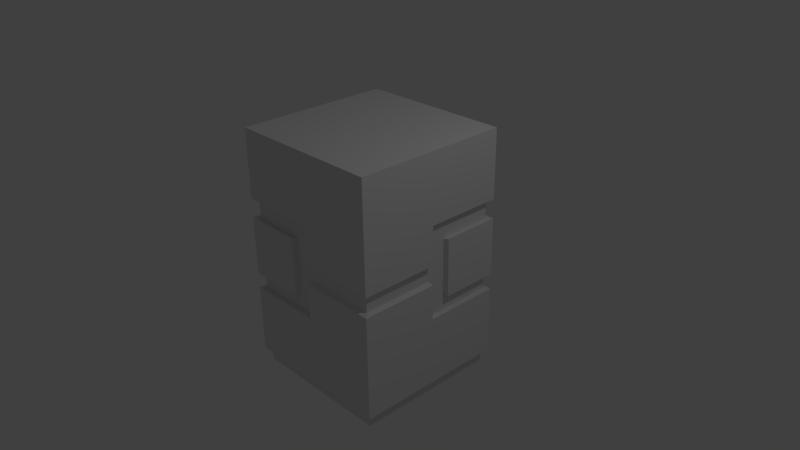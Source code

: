 # Source: cubeBuildingHighPolyUntapered.blend  (saved by Blender 2.73.0; exported with 4.5.12 LTS)
import bpy
from mathutils import Matrix  # noqa: F401  (used for matrix-valued properties, if any)

bpy.ops.wm.read_factory_settings(use_empty=True)
scene = bpy.context.scene
scene.name = 'Scene'

# ---- collections
col_collection_1 = bpy.data.collections.new('Collection 1'); scene.collection.children.link(col_collection_1)

# ---- world
world_world = bpy.data.worlds.new('World'); scene.world = world_world
world_world.color = (0.05088, 0.05088, 0.05088)
world_world.use_sun_shadow = False
world_world.sun_shadow_jitter_overblur = 0.0
world_world.cycles.sampling_method = 'MANUAL'
world_world.cycles.sample_map_resolution = 256

# ---- cameras
cam_camera = bpy.data.cameras.new('Camera')
cam_camera.clip_end = 100.0
cam_camera.lens = 35.0
cam_camera.sensor_width = 32.0
cam_camera.sensor_height = 18.0
cam_camera.ortho_scale = 7.314
cam_camera.dof.focus_distance = 0.0
cam_camera.dof.aperture_fstop = 128.0

# ---- lights
light_lamp = bpy.data.lights.new('Lamp', 'POINT')
light_lamp.transmission_factor = 0.0
light_lamp.cutoff_distance = 30.0
light_lamp.energy = 100.0
light_lamp.shadow_buffer_clip_start = 1.001
light_lamp.shadow_soft_size = 0.1
light_lamp.shadow_maximum_resolution = 0.006
light_lamp.use_absolute_resolution = True
light_lamp.cycles.use_multiple_importance_sampling = False

# ---- meshes
me_cube_001 = bpy.data.meshes.new('Cube.001')
me_cube_001.from_pydata([(-1.0, -1.0, -1.632), (-1.0, 1.0, -1.632), (1.0, 1.0, -1.632), (1.0, -1.0, -1.632), (-1.0, -1.0, -1.382), (-1.0, -1.0, -0.5), (-1.0, -1.0, -0.25), (-1.0, -1.0, 0.5), (-1.0, -1.0, 0.75), (-1.0, 1.0, 0.25), (-1.0, 1.0, 0.0), (-1.0, 1.0, -1.382), (1.0, 1.0, 0.75), (1.0, 1.0, 0.5), (1.0, 1.0, -0.25), (1.0, 1.0, -0.5), (1.0, 1.0, -0.7003), (1.0, -1.0, 0.25), (1.0, -1.0, 0.0), (1.0, -1.0, -1.382), (-1.0, -0.25, 0.75), (-1.0, -0.25, 0.5), (-1.0, -0.25, -0.25), (-1.0, -0.25, -0.5), (-1.0, 0.0, 0.75), (-1.0, 0.0, 0.25), (-1.0, 0.0, 0.0), (-1.0, 0.0, -0.5), (0.0, 1.0, 0.75), (0.0, 1.0, 0.25), (0.0, 1.0, 0.0), (0.0, 1.0, -0.5), (0.25, 1.0, 0.75), (0.25, 1.0, 0.5), (0.25, 1.0, -0.25), (0.25, 1.0, -0.5), (1.0, 0.25, 0.75), (1.0, 0.25, 0.5), (1.0, 0.25, -0.25), (1.0, 0.25, -0.5), (1.0, 0.0, 0.75), (1.0, 0.0, 0.25), (1.0, 0.0, 0.0), (1.0, 0.0, -0.5), (0.0, -1.0, 0.75), (0.0, -1.0, 0.25), (0.0, -1.0, 0.0), (0.0, -1.0, -0.5), (-0.25, -1.0, 0.75), (-0.25, -1.0, 0.5), (-0.25, -1.0, -0.25), (-0.25, -1.0, -0.5), (-1.07, -1.07, 1.724), (-1.07, 1.07, 1.724), (1.07, 1.07, 1.724), (1.07, -1.07, 1.724), (-1.07, -1.07, -1.452), (-1.07, -1.07, -0.5035), (-1.07, -1.07, -0.2859), (-1.07, -1.07, 0.5163), (-1.07, -1.07, 0.7837), (-1.07, 1.07, 0.2489), (-1.07, 1.07, -0.01847), (-1.07, 1.07, -1.452), (0.0, 1.07, 1.724), (1.07, 1.07, 0.7837), (1.07, 1.07, 0.5163), (1.07, 1.07, -0.2859), (1.07, 1.07, -0.5035), (1.07, 1.07, -1.452), (1.07, 0.0, 1.724), (1.07, -1.07, 0.2489), (1.07, -1.07, -0.01847), (1.07, -1.07, -1.452), (0.0, -1.07, 1.724), (-1.07, -0.2674, 0.5163), (-1.07, -0.2674, -0.2859), (-1.07, 0.0, 0.7837), (-1.07, 0.0, 0.2489), (-1.07, 0.0, -0.01847), (-1.07, 0.0, -0.5035), (-1.07, 0.0, -1.452), (0.0, 1.07, 0.7837), (0.0, 1.07, 0.2489), (0.0, 1.07, -0.01847), (0.0, 1.07, -0.5035), (0.2674, 1.07, 0.5163), (0.2674, 1.07, -0.2859), (1.07, 0.2674, 0.5163), (1.07, 0.2674, -0.2859), (1.07, 0.0, 0.7837), (1.07, 0.0, 0.2489), (1.07, 0.0, -0.01847), (1.07, 0.0, -0.5035), (1.07, 0.0, -1.452), (0.0, -1.07, 0.7837), (0.0, -1.07, 0.2489), (0.0, -1.07, -0.01847), (0.0, -1.07, -0.5035), (0.0, -1.07, -1.452), (-0.2674, -1.07, 0.5163), (-0.2674, -1.07, -0.2859)], [], [(4, 11, 1, 0), (8, 20, 21, 7), (6, 22, 23, 5), (24, 25, 26, 27, 23, 22, 21, 20), (25, 9, 10, 26), (11, 16, 2, 1), (9, 29, 30, 10), (33, 34, 35, 31, 30, 29, 28, 32), (32, 12, 13, 33), (34, 14, 15, 35), (16, 19, 3, 2), (12, 36, 37, 13), (4, 56, 81, 63, 11), (48, 44, 95, 60, 8), (26, 79, 80, 27), (14, 38, 39, 15), (7, 21, 75, 59), (10, 30, 84, 62), (40, 41, 42, 43, 39, 38, 37, 36), (37, 38, 89, 88), (33, 13, 66, 86), (9, 61, 83, 29), (44, 45, 96, 95), (19, 73, 99, 56, 4), (51, 5, 57, 98, 47), (41, 17, 18, 42), (28, 29, 83, 82), (14, 67, 89, 38), (8, 60, 77, 24, 20), (19, 4, 0, 3), (50, 101, 58, 6), (41, 91, 71, 17), (33, 86, 87, 34), (24, 77, 78, 25), (5, 23, 27, 80, 57), (17, 45, 46, 18), (13, 37, 88, 66), (46, 47, 98, 97), (22, 6, 58, 76), (36, 12, 65, 90, 40), (26, 10, 62, 79), (49, 50, 51, 47, 46, 45, 44, 48), (49, 7, 59, 100), (14, 34, 87, 67), (48, 8, 7, 49), (40, 90, 91, 41), (50, 6, 5, 51), (1, 2, 3, 0), (42, 92, 93, 43), (49, 100, 101, 50), (39, 43, 93, 68, 15), (82, 65, 12, 32, 28), (42, 18, 72, 92), (30, 31, 85, 84), (35, 15, 68, 85, 31), (21, 22, 76, 75), (18, 46, 97, 72), (11, 63, 69, 94, 73, 19, 16), (25, 78, 61, 9), (17, 71, 96, 45), (75, 76, 58, 59), (57, 80, 81, 56), (53, 61, 78, 77, 60, 52), (62, 63, 81, 80, 79), (82, 83, 61, 53, 64), (62, 84, 85, 68, 69, 63), (66, 67, 87, 86), (64, 54, 65, 82), (88, 89, 67, 66), (54, 70, 90, 65), (68, 93, 94, 69), (55, 71, 91, 90, 70), (72, 73, 94, 93, 92), (95, 96, 71, 55, 74), (97, 98, 99, 73, 72), (58, 101, 100, 59), (74, 52, 60, 95), (98, 57, 56, 99), (54, 64, 53, 52, 74, 55, 70)])
me_cube_001.use_remesh_preserve_volume = False
me_cube_001.use_remesh_preserve_attributes = False
me_cube_001.use_mirror_vertex_groups = False
me_cube_001.update()

# ---- objects
ob_cube = bpy.data.objects.new('Cube', me_cube_001)
ob_lamp = bpy.data.objects.new('Lamp', light_lamp)
ob_camera = bpy.data.objects.new('Camera', cam_camera)

# ---- transforms, parenting, visibility, modifiers, constraints
ob_cube.location = (0.0, 0.0, 0.0)
ob_cube.lineart.crease_threshold = 0.0
ob_lamp.location = (4.076, 1.005, 5.904)
ob_lamp.rotation_euler = (0.6503, 0.05522, 1.866)
ob_lamp.lock_rotations_4d = False
ob_lamp.empty_display_type = 'ARROWS'
ob_lamp.color = (0.0, 0.0, 0.0, 0.0)
ob_lamp.lineart.crease_threshold = 0.0
ob_camera.location = (7.481, -6.508, 5.344)
ob_camera.rotation_euler = (1.109, 0.01082, 0.8149)
ob_camera.lock_rotations_4d = False
ob_camera.empty_display_type = 'ARROWS'
ob_camera.color = (0.0, 0.0, 0.0, 0.0)
ob_camera.display_type = 'WIRE'
ob_camera.lineart.crease_threshold = 0.0

# ---- collection membership
col_collection_1.objects.link(ob_cube)
col_collection_1.objects.link(ob_lamp)
col_collection_1.objects.link(ob_camera)

# ---- scene / render settings (as saved in the file)
scene.camera = ob_camera
scene.frame_start = 1; scene.frame_end = 250; scene.frame_set(1)
scene.render.engine = 'BLENDER_EEVEE_NEXT'
scene.render.resolution_percentage = 50
scene.render.dither_intensity = 0.0
scene.cycles.use_denoising = False
scene.cycles.samples = 10
scene.cycles.sampling_pattern = 'TABULATED_SOBOL'
scene.cycles.light_sampling_threshold = 0.0
scene.cycles.use_adaptive_sampling = False
scene.cycles.use_light_tree = False
scene.cycles.blur_glossy = 0.0
scene.cycles.volume_bounces = 1
scene.cycles.pixel_filter_type = 'GAUSSIAN'
scene.cycles.sample_clamp_indirect = 0.0
scene.view_settings.view_transform = 'Standard'
bpy.context.view_layer.update()
